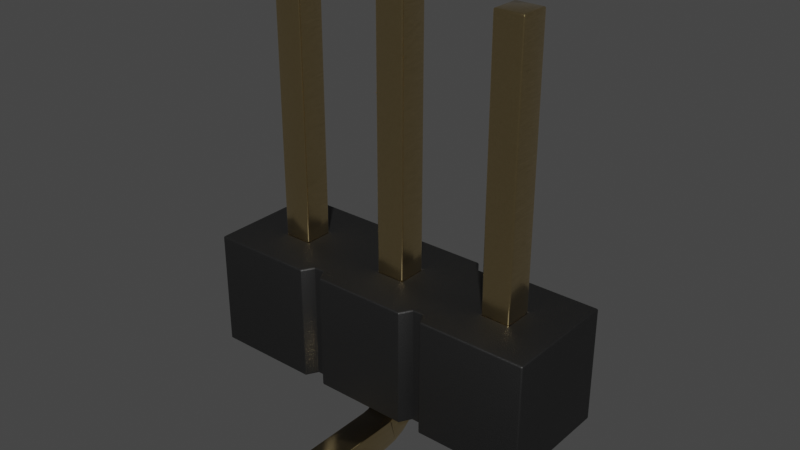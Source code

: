 # Source: PinHeader_1x3_P2.54mm_SMD.blend  (saved by Blender 4.1.23; exported with 4.5.12 LTS)
import bpy
from mathutils import Matrix  # noqa: F401  (used for matrix-valued properties, if any)

bpy.ops.wm.read_factory_settings(use_empty=True)
scene = bpy.context.scene
scene.name = 'Scene'

# ---- collections
col_collection = bpy.data.collections.new('Collection'); scene.collection.children.link(col_collection)

# ---- materials (node trees are filled in below, after node groups)
mat_metal_goldpins_1 = bpy.data.materials.new('metal_goldpins_1')
mat_metal_goldpins_1.alpha_threshold = 0.0
mat_metal_goldpins_1.use_transparent_shadow = False
mat_metal_goldpins_1.preview_render_type = 'CUBE'
mat_metal_goldpins_1.diffuse_color = (0.5, 0.4018, 0.08046, 1.0)
mat_metal_goldpins_1.specular_color = (0.01, 0.05, 0.01)
mat_metal_goldpins_1.roughness = 0.5
mat_plastic_matte_black = bpy.data.materials.new('plastic_matte_black')
mat_plastic_matte_black.use_transparent_shadow = False
mat_plastic_matte_black.preview_render_type = 'CUBE'

# ---- node groups
ng_auto_smooth = bpy.data.node_groups.new('Auto Smooth', 'GeometryNodeTree')
_s = ng_auto_smooth.interface.new_socket(name='Geometry', in_out='OUTPUT', socket_type='NodeSocketGeometry')
_s = ng_auto_smooth.interface.new_socket(name='Geometry', in_out='INPUT', socket_type='NodeSocketGeometry')
_s = ng_auto_smooth.interface.new_socket(name='Angle', in_out='INPUT', socket_type='NodeSocketFloat')
_s.subtype = 'ANGLE'
_s.min_value = 0.0
_s.max_value = 3.142
ng_auto_smooth.is_modifier = True
_N = ng_auto_smooth.nodes; _L = ng_auto_smooth.links
n0 = _N.new('NodeGroupOutput'); n0.name = 'Group Output'; n0.location = (480, -100)
n1 = _N.new('NodeGroupInput'); n1.name = 'Group Input'; n1.location = (-420, -300)
n2 = _N.new('NodeGroupInput'); n2.name = 'Group Input.001'; n2.location = (-60, -100)
n3 = _N.new('GeometryNodeSetShadeSmooth'); n3.name = 'Set Shade Smooth'; n3.location = (120, -100)
n3.domain = 'EDGE'
n4 = _N.new('GeometryNodeSetShadeSmooth'); n4.name = 'Set Shade Smooth.001'; n4.location = (300, -100)
n5 = _N.new('GeometryNodeInputMeshEdgeAngle'); n5.name = 'Edge Angle'; n5.location = (-420, -220)
n6 = _N.new('GeometryNodeInputEdgeSmooth'); n6.name = 'Is Edge Smooth'; n6.location = (-60, -160)
n7 = _N.new('GeometryNodeInputShadeSmooth'); n7.name = 'Is Face Smooth'; n7.location = (-240, -340)
n8 = _N.new('FunctionNodeBooleanMath'); n8.name = 'Boolean Math'; n8.location = (-60, -220)
n9 = _N.new('FunctionNodeCompare'); n9.name = 'Compare'; n9.location = (-240, -180)
n9.operation = 'LESS_EQUAL'
_L.new(n5.outputs[0], n9.inputs[0])
_L.new(n4.outputs[0], n0.inputs[0])
_L.new(n1.outputs[1], n9.inputs[1])
_L.new(n9.outputs[0], n8.inputs[0])
_L.new(n7.outputs[0], n8.inputs[1])
_L.new(n2.outputs[0], n3.inputs[0])
_L.new(n6.outputs[0], n3.inputs[1])
_L.new(n3.outputs[0], n4.inputs[0])
_L.new(n8.outputs[0], n3.inputs[2])
n0.is_active_output = True

# ---- material node trees
mat_metal_goldpins_1.use_nodes = True; mat_metal_goldpins_1.node_tree.nodes.clear()
_N = mat_metal_goldpins_1.node_tree.nodes; _L = mat_metal_goldpins_1.node_tree.links
n0 = _N.new('ShaderNodeOutputMaterial'); n0.name = 'Material Output'; n0.location = (398, 300)
n1 = _N.new('ShaderNodeBsdfPrincipled'); n1.name = 'Principled BSDF'; n1.location = (108, 300)
n1.distribution = 'GGX'
n1.subsurface_method = 'BURLEY'
n1.inputs[1].default_value = 1.0
n1.inputs[2].default_value = 0.1841
n1.inputs[3].default_value = 1.45
n1.inputs[8].default_value = 1.0
n1.inputs[10].default_value = 0.02727
n1.inputs[13].default_value = 0.475
n1.inputs[20].default_value = 0.2891
n1.inputs[24].default_value = 0.03545
n1.inputs[27].default_value = (0.0, 0.0, 0.0, 1.0)
n1.inputs[28].default_value = 1.0
n2 = _N.new('ShaderNodeMapping'); n2.name = 'Mapping'; n2.location = (-783, 233)
n2.vector_type = 'VECTOR'
n2.inputs[3].default_value = (29.8, 40.0, 1.0)
n3 = _N.new('ShaderNodeTexCoord'); n3.name = 'Texture Coordinate'; n3.location = (-1071, 295)
n4 = _N.new('ShaderNodeTexNoise'); n4.name = 'Noise Texture'; n4.location = (-553, 188)
n4.inputs[3].default_value = 13.2
n4.inputs[4].default_value = 0.8833
n4.inputs[8].default_value = 4.0
n5 = _N.new('ShaderNodeValToRGB'); n5.name = 'ColorRamp'; n5.location = (-286, 264)
while len(n5.color_ramp.elements) > 1: n5.color_ramp.elements.remove(n5.color_ramp.elements[-1])
n5.color_ramp.elements[0].position = 0.3295; n5.color_ramp.elements[0].color = (0.9756, 0.7616, 0.4151, 1.0)
_e = n5.color_ramp.elements.new(0.8); _e.color = (0.2997, 0.2211, 0.05513, 1.0)
n6 = _N.new('ShaderNodeMix'); n6.name = 'Mix'; n6.location = (-62, 180)
n6.data_type = 'RGBA'
n6.inputs[0].default_value = 0.02727
n6.inputs[7].default_value = (0.5518, 0.2626, 0.03915, 1.0)
_L.new(n1.outputs[0], n0.inputs[0])
_L.new(n2.outputs[0], n4.inputs[0])
_L.new(n3.outputs[0], n2.inputs[0])
_L.new(n4.outputs[0], n5.inputs[0])
_L.new(n5.outputs[0], n6.inputs[6])
_L.new(n6.outputs[2], n1.inputs[0])
n0.is_active_output = True
mat_plastic_matte_black.use_nodes = True; mat_plastic_matte_black.node_tree.nodes.clear()
_N = mat_plastic_matte_black.node_tree.nodes; _L = mat_plastic_matte_black.node_tree.links
n0 = _N.new('ShaderNodeOutputMaterial'); n0.name = 'Material Output'; n0.location = (463, 300)
n1 = _N.new('ShaderNodeBsdfPrincipled'); n1.name = 'Principled BSDF'; n1.location = (173, 300)
n1.distribution = 'GGX'
n1.subsurface_method = 'BURLEY'
n1.inputs[1].default_value = 0.06818
n1.inputs[2].default_value = 0.5182
n1.inputs[3].default_value = 1.45
n1.inputs[13].default_value = 0.6432
n1.inputs[20].default_value = 0.1027
n1.inputs[27].default_value = (0.0, 0.0, 0.0, 1.0)
n1.inputs[28].default_value = 1.0
n2 = _N.new('ShaderNodeTexCoord'); n2.name = 'Texture Coordinate'; n2.location = (-1001, 105)
n3 = _N.new('ShaderNodeBump'); n3.name = 'Bump'; n3.location = (-135, -86)
n3.inputs[0].default_value = 0.1
n3.inputs[1].default_value = 0.4
n3.inputs[2].default_value = 1.0
n4 = _N.new('ShaderNodeMapping'); n4.name = 'Mapping'; n4.location = (-755, 143)
n4.inputs[3].default_value = (2.0, 2.0, 2.0)
n5 = _N.new('ShaderNodeValToRGB'); n5.name = 'ColorRamp'; n5.location = (-147, 213)
while len(n5.color_ramp.elements) > 1: n5.color_ramp.elements.remove(n5.color_ramp.elements[-1])
n5.color_ramp.elements[0].position = 0.0; n5.color_ramp.elements[0].color = (0.005014, 0.005014, 0.005014, 1.0)
_e = n5.color_ramp.elements.new(0.9955); _e.color = (0.01269, 0.01269, 0.01269, 1.0)
n6 = _N.new('ShaderNodeTexNoise'); n6.name = 'Noise Texture'; n6.location = (-455, 203)
n6.inputs[2].default_value = 200.0
n6.inputs[3].default_value = 5.6
n6.inputs[4].default_value = 0.5208
_L.new(n1.outputs[0], n0.inputs[0])
_L.new(n6.outputs[0], n5.inputs[0])
_L.new(n5.outputs[0], n1.inputs[0])
_L.new(n2.outputs[2], n4.inputs[0])
_L.new(n4.outputs[0], n6.inputs[0])
_L.new(n6.outputs[0], n3.inputs[3])
_L.new(n3.outputs[0], n1.inputs[5])
n0.is_active_output = True

# ---- world
world_world = bpy.data.worlds.new('World'); scene.world = world_world
world_world.use_nodes = True; world_world.node_tree.nodes.clear()
_N = world_world.node_tree.nodes; _L = world_world.node_tree.links
n0 = _N.new('ShaderNodeOutputWorld'); n0.name = 'World Output'; n0.location = (300, 300)
n1 = _N.new('ShaderNodeBackground'); n1.name = 'Background'; n1.location = (10, 300)
n1.inputs[0].default_value = (0.05088, 0.05088, 0.05088, 1.0)
_L.new(n1.outputs[0], n0.inputs[0])
n0.is_active_output = True
world_world.color = (0.05088, 0.05088, 0.05088)
world_world.use_sun_shadow = False
world_world.sun_shadow_jitter_overblur = 0.0

# ---- meshes
me_shape_9_indexedfaceset = bpy.data.meshes.new('SHAPE_9_IndexedFaceSet')
me_shape_9_indexedfaceset.from_pydata([(1.125, 3.806, -0.125), (1.125, 3.806, 0.125), (-1.125, 3.806, -0.125), (0.125, 1.056, -0.125), (-1.125, 1.056, 0.125), (-1.125, 3.806, 0.125), (-0.875, 3.806, 0.125), (0.125, 3.806, 0.125), (-0.125, 3.806, 0.125), (0.125, 1.056, 0.125), (-0.125, 1.056, 0.125), (-0.875, 3.806, -0.125), (0.125, 3.806, -0.125), (-0.125, 3.806, -0.125), (1.125, 1.056, -0.125), (0.875, 3.806, -0.125), (0.875, 3.806, 0.125), (0.875, 1.056, 0.125), (-0.875, 1.006, 0.125), (1.125, 1.006, 0.125), (0.875, 1.006, 0.125), (0.875, 0.4559, 0.125), (-0.125, 1.006, 0.125), (-0.875, 0.4559, -0.125), (0.875, 1.006, -0.125), (0.125, 0.4559, -0.125), (0.125, 0.4559, 0.125), (-0.125, 0.4559, 0.125), (-0.125, 0.3394, 0.1097), (-0.125, 0.005874, -0.325), (0.875, 0.1377, 0.006802), (0.875, 0.3394, -0.1097), (1.125, 0.06616, 0.1), (1.125, 0.1377, 0.006802), (1.125, 0.2309, -0.06471), (1.125, 0.3394, -0.1097), (-1.125, 0.4559, -0.125), (-0.875, 0.3394, -0.1097), (-0.875, 0.2309, -0.06471), (-0.875, 0.06616, 0.1), (-0.875, 0.005874, 0.325), (-1.125, 0.005874, 0.325), (-1.125, 0.02121, 0.2085), (-1.125, 0.2309, -0.06471), (-0.875, 0.005874, 1.04), (-0.875, 0.2559, 1.04), (-0.875, 0.2559, 0.325), (-0.875, 0.4559, 0.125), (-0.875, 0.2827, 0.225), (-0.875, 1.006, -0.125), (-0.875, 0.1377, 0.006802), (-0.875, 0.02121, 0.2085), (0.875, 0.005874, 0.325), (0.875, 0.005874, 1.04), (0.875, 0.02121, 0.2085), (0.875, 0.06616, 0.1), (0.875, 0.2309, -0.06471), (0.875, 0.4559, -0.125), (0.875, 0.2827, 0.225), (0.875, 0.3559, 0.1518), (-1.125, 0.2559, 0.325), (-1.125, 0.2627, 0.2732), (-1.125, 0.3559, 0.1518), (-0.875, 0.4041, 0.1318), (-0.875, 0.3559, 0.1518), (-0.875, 0.3145, 0.1836), (-0.875, 0.2627, 0.2732), (-1.125, 0.2559, 1.04), (-1.125, 0.005874, 1.04), (-1.125, 1.056, -0.145), (-1.125, 1.056, -0.125), (1.125, 1.056, 0.125), (1.125, 1.056, 0.145), (-0.875, 1.056, 0.125), (-0.875, 1.056, -0.125), (-0.125, 1.056, -0.125), (-1.125, 1.006, -0.125), (-1.125, 1.006, 0.125), (-1.125, 1.006, 0.145), (-0.125, 1.006, -0.125), (-1.125, 1.056, 0.145), (1.125, 1.006, -0.145), (1.125, 0.005874, 0.325), (1.125, 0.02121, 0.2085), (1.125, 0.4559, -0.125), (1.125, 1.006, -0.125), (1.125, 1.056, -0.145), (1.125, 1.006, 0.145), (1.125, 0.2827, 0.225), (1.125, 0.3145, 0.1836), (1.125, 0.3559, 0.1518), (1.125, 0.2559, 1.04), (-1.125, 1.006, -0.145), (-1.125, 0.4559, 0.125), (-1.125, 0.2827, 0.225), (-1.125, 0.3145, 0.1836), (-1.125, 0.4041, 0.1318), (-1.125, 0.06616, 0.1), (-1.125, 0.1377, 0.006802), (-1.125, 0.3394, -0.1097), (1.125, 0.4559, 0.125), (1.125, 0.2559, 0.325), (1.125, 0.2627, 0.2732), (1.125, 0.4041, 0.1318), (0.875, 0.2559, 0.325), (0.875, 0.2627, 0.2732), (0.875, 0.3145, 0.1836), (0.875, 0.4041, 0.1318), (0.875, 0.2559, 1.04), (1.125, 0.005874, 1.04), (0.125, 0.005874, -1.04), (0.125, 0.2559, -1.04), (-0.125, 0.2559, -1.04), (-0.125, 0.2559, -0.325), (0.125, 0.2827, -0.225), (-0.125, 0.3559, -0.1518), (-0.125, 0.2827, -0.225), (0.125, 0.2559, -0.325), (0.125, 0.005874, -0.325), (0.125, 0.02121, -0.2085), (0.125, 0.06616, -0.1), (0.125, 0.1377, -0.006802), (0.125, 0.2309, 0.06471), (0.125, 0.3394, 0.1097), (0.125, 1.006, 0.125), (0.125, 1.006, -0.125), (0.125, 0.2627, -0.2732), (0.125, 0.3145, -0.1836), (0.125, 0.3559, -0.1518), (0.125, 0.4041, -0.1318), (-0.125, 0.4559, -0.125), (-0.125, 0.2309, 0.06471), (-0.125, 0.1377, -0.006802), (-0.125, 0.06616, -0.1), (-0.125, 0.02121, -0.2085), (-0.125, 0.005874, -1.04), (-0.125, 0.4041, -0.1318), (-0.125, 0.3145, -0.1836), (-0.125, 0.2627, -0.2732), (0.875, 1.056, -0.125), (-0.5423, 1.506, -0.4), (-1.5, 1.506, -0.5), (-0.6, 1.506, 0.5), (0.5423, 1.506, 0.4), (0.6, 1.506, 0.5), (0.4577, 1.506, -0.4), (-0.4, 1.506, -0.5), (-1.125, 1.506, -0.125), (-1.125, 1.506, 0.125), (-0.875, 1.506, -0.125), (0.875, 1.506, 0.125), (1.125, 1.506, 0.125), (0.4, 0.5059, 0.5), (0.5423, 0.5059, 0.4), (0.6, 0.5059, -0.5), (-0.125, 0.5059, -0.125), (0.125, 0.5059, 0.125), (0.875, 0.5059, -0.125), (0.875, 0.5059, 0.125), (-1.5, 0.5059, -0.5), (-0.6, 0.5059, -0.5), (0.4, 0.5059, -0.5), (0.4, 1.506, -0.5), (1.5, 1.506, -0.5), (0.6, 1.506, -0.5), (1.5, 1.506, 0.5), (-0.4, 1.506, 0.5), (-1.5, 1.506, 0.5), (-1.5, 0.5059, 0.5), (0.875, 1.506, -0.125), (1.125, 0.5059, -0.125), (1.125, 1.506, -0.125), (-0.125, 0.5059, 0.125), (-0.125, 1.506, 0.125), (0.125, 1.506, -0.125), (-0.125, 1.506, -0.125), (0.125, 0.5059, -0.125), (0.125, 1.506, 0.125), (-1.125, 0.5059, -0.125), (-1.125, 0.5059, 0.125), (-0.875, 0.5059, -0.125), (-0.875, 1.506, 0.125), (1.125, 0.5059, 0.125), (-0.875, 0.5059, 0.125), (1.5, 0.5059, 0.5), (1.5, 0.5059, -0.5), (-0.5423, 0.5059, 0.4), (-0.6, 0.5059, 0.5), (-0.5423, 1.506, 0.4), (-0.4577, 1.506, 0.4), (-0.4, 0.5059, 0.5), (-0.4577, 0.5059, 0.4), (0.6, 0.5059, 0.5), (0.4577, 0.5059, 0.4), (0.4577, 1.506, 0.4), (0.4, 1.506, 0.5), (0.5423, 0.5059, -0.4), (0.4577, 0.5059, -0.4), (0.5423, 1.506, -0.4), (-0.6, 1.506, -0.5), (-0.5423, 0.5059, -0.4), (-0.4577, 0.5059, -0.4), (-0.4, 0.5059, -0.5), (-0.4577, 1.506, -0.4)], [], [(0, 16, 1), (0, 15, 16), (74, 2, 11), (74, 70, 2), (3, 13, 12), (3, 75, 13), (5, 4, 73), (5, 73, 6), (8, 9, 7), (8, 10, 9), (11, 5, 6), (11, 2, 5), (12, 8, 7), (12, 13, 8), (14, 15, 0), (14, 139, 15), (16, 71, 1), (16, 17, 71), (77, 93, 47), (77, 47, 18), (20, 100, 19), (20, 21, 100), (22, 27, 26), (22, 26, 124), (23, 76, 49), (23, 36, 76), (84, 24, 85), (84, 57, 24), (25, 79, 125), (25, 130, 79), (134, 118, 119), (134, 29, 118), (133, 119, 120), (133, 134, 119), (132, 120, 121), (132, 133, 120), (131, 121, 122), (131, 122, 123), (131, 132, 121), (28, 131, 123), (27, 123, 26), (27, 28, 123), (83, 52, 54), (83, 82, 52), (32, 54, 55), (32, 83, 54), (33, 55, 30), (33, 32, 55), (34, 30, 56), (34, 33, 30), (35, 56, 31), (35, 34, 56), (84, 31, 57), (84, 35, 31), (51, 40, 41), (51, 41, 42), (39, 42, 97), (39, 51, 42), (50, 97, 98), (50, 39, 97), (38, 98, 43), (38, 43, 99), (38, 50, 98), (37, 99, 36), (37, 38, 99), (23, 37, 36), (44, 68, 41), (44, 41, 40), (64, 50, 38), (64, 65, 50), (48, 39, 50), (48, 50, 65), (63, 38, 37), (63, 64, 38), (66, 51, 39), (66, 39, 48), (47, 37, 23), (47, 63, 37), (46, 40, 51), (46, 51, 66), (44, 40, 46), (18, 23, 49), (18, 47, 23), (45, 44, 46), (109, 53, 52), (109, 52, 82), (104, 53, 108), (104, 52, 53), (105, 54, 52), (105, 52, 104), (58, 55, 54), (58, 54, 105), (106, 55, 58), (30, 55, 106), (56, 106, 59), (56, 30, 106), (31, 59, 107), (31, 56, 59), (57, 107, 21), (57, 31, 107), (24, 21, 20), (24, 57, 21), (93, 63, 47), (96, 64, 63), (96, 63, 93), (62, 65, 64), (62, 64, 96), (95, 65, 62), (94, 48, 65), (94, 65, 95), (61, 66, 48), (61, 48, 94), (60, 46, 66), (60, 66, 61), (46, 60, 67), (46, 67, 45), (67, 44, 45), (67, 68, 44), (73, 4, 80), (74, 69, 70), (75, 74, 73), (75, 73, 10), (71, 17, 72), (139, 3, 9), (139, 9, 17), (86, 139, 14), (69, 139, 86), (69, 3, 139), (69, 75, 3), (69, 74, 75), (72, 73, 80), (72, 10, 73), (72, 9, 10), (72, 17, 9), (49, 76, 92), (18, 78, 77), (22, 18, 49), (22, 49, 79), (20, 124, 125), (20, 125, 24), (85, 24, 81), (87, 20, 19), (78, 18, 87), (18, 22, 87), (22, 124, 87), (124, 20, 87), (81, 49, 92), (81, 79, 49), (81, 125, 79), (81, 24, 125), (80, 87, 72), (80, 78, 87), (86, 81, 92), (86, 92, 69), (101, 91, 109), (101, 109, 82), (102, 82, 83), (102, 101, 82), (88, 83, 32), (88, 102, 83), (89, 32, 33), (89, 88, 32), (90, 89, 33), (34, 103, 90), (34, 90, 33), (35, 100, 103), (35, 103, 34), (84, 100, 35), (71, 72, 87), (71, 87, 19), (85, 19, 100), (85, 100, 84), (14, 85, 81), (14, 19, 85), (14, 71, 19), (86, 14, 81), (0, 1, 71), (0, 71, 14), (60, 68, 67), (60, 41, 68), (61, 42, 41), (61, 41, 60), (94, 97, 42), (94, 42, 61), (95, 98, 97), (95, 97, 94), (62, 98, 95), (43, 62, 96), (43, 98, 62), (99, 96, 93), (99, 43, 96), (36, 99, 93), (4, 78, 80), (4, 77, 78), (76, 93, 77), (76, 36, 93), (70, 92, 76), (70, 76, 77), (70, 77, 4), (69, 92, 70), (2, 4, 5), (2, 70, 4), (107, 100, 21), (107, 103, 100), (59, 90, 103), (59, 103, 107), (106, 89, 90), (106, 90, 59), (58, 88, 89), (58, 89, 106), (105, 102, 88), (105, 88, 58), (104, 101, 102), (104, 102, 105), (101, 108, 91), (101, 104, 108), (108, 109, 91), (108, 53, 109), (118, 135, 110), (118, 29, 135), (111, 135, 112), (111, 110, 135), (111, 113, 117), (111, 112, 113), (138, 117, 113), (138, 126, 117), (116, 114, 126), (116, 126, 138), (137, 127, 114), (137, 114, 116), (115, 128, 127), (115, 129, 128), (115, 127, 137), (136, 129, 115), (130, 25, 129), (130, 129, 136), (117, 110, 111), (117, 118, 110), (126, 119, 118), (126, 120, 119), (126, 118, 117), (114, 120, 126), (127, 121, 120), (127, 120, 114), (122, 127, 128), (122, 128, 129), (122, 121, 127), (123, 122, 129), (26, 129, 25), (26, 123, 129), (124, 25, 125), (124, 26, 25), (115, 132, 131), (115, 137, 132), (116, 133, 132), (116, 132, 137), (136, 131, 28), (136, 115, 131), (138, 134, 133), (138, 133, 116), (130, 28, 27), (130, 136, 28), (113, 29, 134), (113, 134, 138), (79, 27, 22), (79, 130, 27), (112, 135, 29), (112, 29, 113), (12, 7, 9), (12, 9, 3), (16, 15, 139), (16, 139, 17), (11, 6, 73), (11, 73, 74), (13, 75, 10), (8, 13, 10), (199, 141, 147), (167, 148, 147), (167, 147, 141), (149, 199, 147), (140, 199, 149), (203, 140, 149), (175, 146, 203), (175, 203, 149), (142, 181, 148), (142, 148, 167), (142, 188, 181), (173, 188, 189), (173, 149, 181), (173, 175, 149), (173, 181, 188), (174, 162, 146), (174, 146, 175), (145, 162, 174), (166, 173, 189), (198, 145, 174), (169, 164, 198), (169, 198, 174), (195, 177, 173), (195, 173, 166), (195, 194, 177), (143, 177, 194), (150, 174, 177), (150, 169, 174), (150, 177, 143), (171, 164, 169), (163, 164, 171), (144, 150, 143), (151, 163, 171), (151, 150, 144), (165, 163, 151), (165, 151, 144), (160, 178, 159), (168, 178, 179), (168, 159, 178), (180, 178, 160), (200, 180, 160), (201, 180, 200), (155, 201, 202), (155, 180, 201), (187, 179, 183), (187, 168, 179), (187, 183, 186), (172, 191, 186), (172, 183, 180), (172, 180, 155), (172, 186, 183), (176, 202, 161), (176, 155, 202), (197, 176, 161), (190, 191, 172), (196, 176, 197), (157, 196, 154), (157, 176, 196), (152, 172, 156), (152, 190, 172), (152, 156, 193), (158, 153, 193), (158, 156, 176), (158, 176, 157), (158, 193, 156), (170, 154, 185), (170, 157, 154), (192, 153, 158), (182, 170, 185), (182, 192, 158), (184, 192, 182), (184, 182, 185), (199, 159, 141), (199, 160, 159), (162, 161, 202), (162, 202, 146), (163, 185, 154), (163, 154, 164), (144, 184, 165), (144, 192, 184), (166, 190, 152), (166, 152, 195), (167, 168, 187), (167, 187, 142), (141, 168, 167), (141, 159, 168), (169, 158, 157), (169, 150, 158), (171, 157, 170), (171, 169, 157), (151, 170, 182), (151, 171, 170), (175, 172, 155), (175, 173, 172), (174, 155, 176), (174, 175, 155), (177, 176, 156), (177, 174, 176), (147, 179, 178), (147, 148, 179), (149, 178, 180), (149, 147, 178), (181, 180, 183), (181, 149, 180), (150, 182, 158), (150, 151, 182), (173, 156, 172), (173, 177, 156), (148, 183, 179), (148, 181, 183), (165, 185, 163), (165, 184, 185), (188, 187, 186), (188, 142, 187), (189, 186, 191), (189, 188, 186), (166, 191, 190), (166, 189, 191), (144, 153, 192), (144, 143, 153), (143, 193, 153), (143, 194, 193), (194, 152, 193), (194, 195, 152), (162, 197, 161), (162, 145, 197), (198, 154, 196), (198, 164, 154), (145, 196, 197), (145, 198, 196), (199, 200, 160), (199, 140, 200), (140, 201, 200), (140, 203, 201), (203, 202, 201), (203, 146, 202)])
me_shape_9_indexedfaceset.polygons.foreach_set('use_smooth', [True] * 412)
me_shape_9_indexedfaceset.polygons.foreach_set('material_index', [0, 0, 0, 0, 0, 0, 0, 0, 0, 0, 0, 0, 0, 0, 0, 0, 0, 0, 0, 0, 0, 0, 0, 0, 0, 0, 0, 0, 0, 0, 0, 0, 0, 0, 0, 0, 0, 0, 0, 0, 0, 0, 0, 0, 0, 0, 0, 0, 0, 0, 0, 0, 0, 0, 0, 0, 0, 0, 0, 0, 0, 0, 0, 0, 0, 0, 0, 0, 0, 0, 0, 0, 0, 0, 0, 0, 0, 0, 0, 0, 0, 0, 0, 0, 0, 0, 0, 0, 0, 0, 0, 0, 0, 0, 0, 0, 0, 0, 0, 0, 0, 0, 0, 0, 0, 0, 0, 0, 0, 0, 0, 0, 0, 0, 0, 0, 0, 0, 0, 0, 0, 0, 0, 0, 0, 0, 0, 0, 0, 0, 0, 0, 0, 0, 0, 0, 0, 0, 0, 0, 0, 0, 0, 0, 0, 0, 0, 0, 0, 0, 0, 0, 0, 0, 0, 0, 0, 0, 0, 0, 0, 0, 0, 0, 0, 0, 0, 0, 0, 0, 0, 0, 0, 0, 0, 0, 0, 0, 0, 0, 0, 0, 0, 0, 0, 0, 0, 0, 0, 0, 0, 0, 0, 0, 0, 0, 0, 0, 0, 0, 0, 0, 0, 0, 0, 0, 0, 0, 0, 0, 0, 0, 0, 0, 0, 0, 0, 0, 0, 0, 0, 0, 0, 0, 0, 0, 0, 0, 0, 0, 0, 0, 0, 0, 0, 0, 0, 0, 0, 0, 0, 0, 0, 0, 0, 0, 0, 0, 0, 0, 0, 0, 0, 0, 0, 0, 0, 0, 0, 0, 0, 0, 0, 0, 0, 0, 0, 0, 0, 0, 0, 0, 0, 0, 0, 0, 1, 1, 1, 1, 1, 1, 1, 1, 1, 1, 1, 1, 1, 1, 1, 1, 1, 1, 1, 1, 1, 1, 1, 1, 1, 1, 1, 1, 1, 1, 1, 1, 1, 1, 1, 1, 1, 1, 1, 1, 1, 1, 1, 1, 1, 1, 1, 1, 1, 1, 1, 1, 1, 1, 1, 1, 1, 1, 1, 1, 1, 1, 1, 1, 1, 1, 1, 1, 1, 1, 1, 1, 1, 1, 1, 1, 1, 1, 1, 1, 1, 1, 1, 1, 1, 1, 1, 1, 1, 1, 1, 1, 1, 1, 1, 1, 1, 1, 1, 1, 1, 1, 1, 1, 1, 1, 1, 1, 1, 1, 1, 1, 1, 1, 1, 1, 1, 1, 1, 1, 1, 1, 1, 1, 1, 1, 1, 1, 1, 1, 1, 1, 1, 1, 1, 1])
_uv = me_shape_9_indexedfaceset.uv_layers.new(name='UVMap')
_uv.uv.foreach_set('vector', [0.7951, 0.4586, 0.7293, 0.5244, 0.7951, 0.5244, 0.7951, 0.4586, 0.7293, 0.4586, 0.7293, 0.5244, 0.2688, 0.5704, 0.203, 1.294, 0.2688, 1.294, 0.2688, 0.5704, 0.203, 0.5704, 0.203, 1.294, 0.532, 0.5704, 0.4662, 1.294, 0.532, 1.294, 0.532, 0.5704, 0.4662, 0.5704, 0.4662, 1.294, 0.203, 1.294, 0.203, 0.5704, 0.2688, 0.5704, 0.203, 1.294, 0.2688, 0.5704, 0.2688, 1.294, 0.4662, 1.294, 0.532, 0.5704, 0.532, 1.294, 0.4662, 1.294, 0.4662, 0.5704, 0.532, 0.5704, 0.2688, 0.4586, 0.203, 0.5244, 0.2688, 0.5244, 0.2688, 0.4586, 0.203, 0.4586, 0.203, 0.5244, 0.532, 0.4586, 0.4662, 0.5244, 0.532, 0.5244, 0.532, 0.4586, 0.4662, 0.4586, 0.4662, 0.5244, 0.7951, 0.5704, 0.7293, 1.294, 0.7951, 1.294, 0.7951, 0.5704, 0.7293, 0.5704, 0.7293, 1.294, 0.7293, 1.294, 0.7951, 0.5704, 0.7951, 1.294, 0.7293, 1.294, 0.7293, 0.5704, 0.7951, 0.5704, 0.203, 0.5572, 0.203, 0.4125, 0.2688, 0.4125, 0.203, 0.5572, 0.2688, 0.4125, 0.2688, 0.5572, 0.7293, 0.5572, 0.7951, 0.4125, 0.7951, 0.5572, 0.7293, 0.5572, 0.7293, 0.4125, 0.7951, 0.4125, 0.4662, 0.5572, 0.4662, 0.4125, 0.532, 0.4125, 0.4662, 0.5572, 0.532, 0.4125, 0.532, 0.5572, 0.2688, 0.4125, 0.203, 0.5572, 0.2688, 0.5572, 0.2688, 0.4125, 0.203, 0.4125, 0.203, 0.5572, 0.7951, 0.4125, 0.7293, 0.5572, 0.7951, 0.5572, 0.7951, 0.4125, 0.7293, 0.4125, 0.7293, 0.5572, 0.532, 0.4125, 0.4662, 0.5572, 0.532, 0.5572, 0.532, 0.4125, 0.4662, 0.4125, 0.4662, 0.5572, 0.4662, 0.4366, 0.532, 0.4059, 0.532, 0.4366, 0.4662, 0.4366, 0.4662, 0.4059, 0.532, 0.4059, 0.4662, 0.4652, 0.532, 0.4366, 0.532, 0.4652, 0.4662, 0.4652, 0.4662, 0.4366, 0.532, 0.4366, 0.4662, 0.4897, 0.532, 0.4652, 0.532, 0.4897, 0.4662, 0.4897, 0.4662, 0.4652, 0.532, 0.4652, 0.4662, 0.3533, 0.532, 0.3287, 0.532, 0.3533, 0.4662, 0.3533, 0.532, 0.3533, 0.532, 0.3818, 0.4662, 0.3533, 0.4662, 0.3287, 0.532, 0.3287, 0.4662, 0.3818, 0.4662, 0.3533, 0.532, 0.3818, 0.4662, 0.4125, 0.532, 0.3818, 0.532, 0.4125, 0.4662, 0.4125, 0.4662, 0.3818, 0.532, 0.3818, 0.7951, 0.5463, 0.7293, 0.577, 0.7293, 0.5463, 0.7951, 0.5463, 0.7951, 0.577, 0.7293, 0.577, 0.7951, 0.5178, 0.7293, 0.5463, 0.7293, 0.5178, 0.7951, 0.5178, 0.7951, 0.5463, 0.7293, 0.5463, 0.7951, 0.4933, 0.7293, 0.5178, 0.7293, 0.4933, 0.7951, 0.4933, 0.7951, 0.5178, 0.7293, 0.5178, 0.7951, 0.3533, 0.7293, 0.3287, 0.7293, 0.3533, 0.7951, 0.3533, 0.7951, 0.3287, 0.7293, 0.3287, 0.7951, 0.3818, 0.7293, 0.3533, 0.7293, 0.3818, 0.7951, 0.3818, 0.7951, 0.3533, 0.7293, 0.3533, 0.7951, 0.4125, 0.7293, 0.3818, 0.7293, 0.4125, 0.7951, 0.4125, 0.7951, 0.3818, 0.7293, 0.3818, 0.2688, 0.5463, 0.2688, 0.577, 0.203, 0.577, 0.2688, 0.5463, 0.203, 0.577, 0.203, 0.5463, 0.2688, 0.5178, 0.203, 0.5463, 0.203, 0.5178, 0.2688, 0.5178, 0.2688, 0.5463, 0.203, 0.5463, 0.2688, 0.4933, 0.203, 0.5178, 0.203, 0.4933, 0.2688, 0.4933, 0.2688, 0.5178, 0.203, 0.5178, 0.2688, 0.3533, 0.203, 0.3287, 0.203, 0.3533, 0.2688, 0.3533, 0.203, 0.3533, 0.203, 0.3818, 0.2688, 0.3533, 0.2688, 0.3287, 0.203, 0.3287, 0.2688, 0.3818, 0.203, 0.3818, 0.203, 0.4125, 0.2688, 0.3818, 0.2688, 0.3533, 0.203, 0.3818, 0.2688, 0.4125, 0.2688, 0.3818, 0.203, 0.4125, 0.2688, 0.7652, 0.203, 0.7652, 0.203, 0.577, 0.2688, 0.7652, 0.203, 0.577, 0.2688, 0.577, 0.3862, 0.5314, 0.3287, 0.4933, 0.3533, 0.4744, 0.3862, 0.5314, 0.3753, 0.5398, 0.3287, 0.4933, 0.3669, 0.5507, 0.3099, 0.5178, 0.3287, 0.4933, 0.3669, 0.5507, 0.3287, 0.4933, 0.3753, 0.5398, 0.3989, 0.5262, 0.3533, 0.4744, 0.3818, 0.4626, 0.3989, 0.5262, 0.3862, 0.5314, 0.3533, 0.4744, 0.3616, 0.5634, 0.2981, 0.5463, 0.3099, 0.5178, 0.3616, 0.5634, 0.3099, 0.5178, 0.3669, 0.5507, 0.4125, 0.5244, 0.3818, 0.4626, 0.4125, 0.4586, 0.4125, 0.5244, 0.3989, 0.5262, 0.3818, 0.4626, 0.3598, 0.577, 0.2941, 0.577, 0.2981, 0.5463, 0.3598, 0.577, 0.2981, 0.5463, 0.3616, 0.5634, 0.2941, 0.7652, 0.2941, 0.577, 0.3598, 0.577, 0.5572, 0.5244, 0.4125, 0.4586, 0.5572, 0.4586, 0.5572, 0.5244, 0.4125, 0.5244, 0.4125, 0.4586, 0.3598, 0.7652, 0.2941, 0.7652, 0.3598, 0.577, 0.7951, 0.7652, 0.7293, 0.7652, 0.7293, 0.577, 0.7951, 0.7652, 0.7293, 0.577, 0.7951, 0.577, 0.3598, 0.577, 0.2941, 0.7652, 0.3598, 0.7652, 0.3598, 0.577, 0.2941, 0.577, 0.2941, 0.7652, 0.3616, 0.5634, 0.2981, 0.5463, 0.2941, 0.577, 0.3616, 0.5634, 0.2941, 0.577, 0.3598, 0.577, 0.3669, 0.5507, 0.3099, 0.5178, 0.2981, 0.5463, 0.3669, 0.5507, 0.2981, 0.5463, 0.3616, 0.5634, 0.3753, 0.5398, 0.3099, 0.5178, 0.3669, 0.5507, 0.3287, 0.4933, 0.3099, 0.5178, 0.3753, 0.5398, 0.3533, 0.4744, 0.3753, 0.5398, 0.3862, 0.5314, 0.3533, 0.4744, 0.3287, 0.4933, 0.3753, 0.5398, 0.3818, 0.4626, 0.3862, 0.5314, 0.3989, 0.5262, 0.3818, 0.4626, 0.3533, 0.4744, 0.3862, 0.5314, 0.4125, 0.4586, 0.3989, 0.5262, 0.4125, 0.5244, 0.4125, 0.4586, 0.3818, 0.4626, 0.3989, 0.5262, 0.5572, 0.4586, 0.4125, 0.5244, 0.5572, 0.5244, 0.5572, 0.4586, 0.4125, 0.4586, 0.4125, 0.5244, 0.203, 0.4125, 0.2688, 0.3989, 0.2688, 0.4125, 0.203, 0.3989, 0.2688, 0.3862, 0.2688, 0.3989, 0.203, 0.3989, 0.2688, 0.3989, 0.203, 0.4125, 0.203, 0.3862, 0.2688, 0.3753, 0.2688, 0.3862, 0.203, 0.3862, 0.2688, 0.3862, 0.203, 0.3989, 0.203, 0.3753, 0.2688, 0.3753, 0.203, 0.3862, 0.203, 0.5507, 0.2688, 0.5507, 0.2688, 0.5398, 0.203, 0.5507, 0.2688, 0.5398, 0.203, 0.5398, 0.203, 0.5634, 0.2688, 0.5634, 0.2688, 0.5507, 0.203, 0.5634, 0.2688, 0.5507, 0.203, 0.5507, 0.203, 0.577, 0.2688, 0.577, 0.2688, 0.5634, 0.203, 0.577, 0.2688, 0.5634, 0.203, 0.5634, 0.2688, 0.577, 0.203, 0.577, 0.203, 0.7652, 0.2688, 0.577, 0.203, 0.7652, 0.2688, 0.7652, 0.203, 0.3598, 0.2688, 0.2941, 0.2688, 0.3598, 0.203, 0.3598, 0.203, 0.2941, 0.2688, 0.2941, 0.2688, 0.5244, 0.203, 0.5244, 0.203, 0.5296, 0.2688, 0.4586, 0.203, 0.4533, 0.203, 0.4586, 0.4662, 0.4586, 0.2688, 0.4586, 0.2688, 0.5244, 0.4662, 0.4586, 0.2688, 0.5244, 0.4662, 0.5244, 0.7951, 0.5244, 0.7293, 0.5244, 0.7951, 0.5296, 0.7293, 0.4586, 0.532, 0.4586, 0.532, 0.5244, 0.7293, 0.4586, 0.532, 0.5244, 0.7293, 0.5244, 0.7951, 0.4533, 0.7293, 0.4586, 0.7951, 0.4586, 0.203, 0.4533, 0.7293, 0.4586, 0.7951, 0.4533, 0.203, 0.4533, 0.532, 0.4586, 0.7293, 0.4586, 0.203, 0.4533, 0.4662, 0.4586, 0.532, 0.4586, 0.203, 0.4533, 0.2688, 0.4586, 0.4662, 0.4586, 0.7951, 0.5296, 0.2688, 0.5244, 0.203, 0.5296, 0.7951, 0.5296, 0.4662, 0.5244, 0.2688, 0.5244, 0.7951, 0.5296, 0.532, 0.5244, 0.4662, 0.5244, 0.7951, 0.5296, 0.7293, 0.5244, 0.532, 0.5244, 0.2688, 0.4586, 0.203, 0.4586, 0.203, 0.4533, 0.2688, 0.5244, 0.203, 0.5296, 0.203, 0.5244, 0.4662, 0.5244, 0.2688, 0.5244, 0.2688, 0.4586, 0.4662, 0.5244, 0.2688, 0.4586, 0.4662, 0.4586, 0.7293, 0.5244, 0.532, 0.5244, 0.532, 0.4586, 0.7293, 0.5244, 0.532, 0.4586, 0.7293, 0.4586, 0.7951, 0.4586, 0.7293, 0.4586, 0.7951, 0.4533, 0.7951, 0.5296, 0.7293, 0.5244, 0.7951, 0.5244, 0.203, 0.5296, 0.2688, 0.5244, 0.7951, 0.5296, 0.2688, 0.5244, 0.4662, 0.5244, 0.7951, 0.5296, 0.4662, 0.5244, 0.532, 0.5244, 0.7951, 0.5296, 0.532, 0.5244, 0.7293, 0.5244, 0.7951, 0.5296, 0.7951, 0.4533, 0.2688, 0.4586, 0.203, 0.4533, 0.7951, 0.4533, 0.4662, 0.4586, 0.2688, 0.4586, 0.7951, 0.4533, 0.532, 0.4586, 0.4662, 0.4586, 0.7951, 0.4533, 0.7293, 0.4586, 0.532, 0.4586, 0.203, 0.5704, 0.7951, 0.5572, 0.7951, 0.5704, 0.203, 0.5704, 0.203, 0.5572, 0.7951, 0.5572, 0.7951, 0.5704, 0.7951, 0.5572, 0.203, 0.5572, 0.7951, 0.5704, 0.203, 0.5572, 0.203, 0.5704, 0.3598, 0.577, 0.3598, 0.7652, 0.2941, 0.7652, 0.3598, 0.577, 0.2941, 0.7652, 0.2941, 0.577, 0.3616, 0.5634, 0.2941, 0.577, 0.2981, 0.5463, 0.3616, 0.5634, 0.3598, 0.577, 0.2941, 0.577, 0.3669, 0.5507, 0.2981, 0.5463, 0.3099, 0.5178, 0.3669, 0.5507, 0.3616, 0.5634, 0.2981, 0.5463, 0.3753, 0.5398, 0.3099, 0.5178, 0.3287, 0.4933, 0.3753, 0.5398, 0.3669, 0.5507, 0.3099, 0.5178, 0.3862, 0.5314, 0.3753, 0.5398, 0.3287, 0.4933, 0.3533, 0.4744, 0.3989, 0.5262, 0.3862, 0.5314, 0.3533, 0.4744, 0.3862, 0.5314, 0.3287, 0.4933, 0.3818, 0.4626, 0.4125, 0.5244, 0.3989, 0.5262, 0.3818, 0.4626, 0.3989, 0.5262, 0.3533, 0.4744, 0.4125, 0.4586, 0.4125, 0.5244, 0.3818, 0.4626, 0.5704, 0.5244, 0.5704, 0.5296, 0.5572, 0.5296, 0.5704, 0.5244, 0.5572, 0.5296, 0.5572, 0.5244, 0.5572, 0.4586, 0.5572, 0.5244, 0.4125, 0.5244, 0.5572, 0.4586, 0.4125, 0.5244, 0.4125, 0.4586, 0.5704, 0.4586, 0.5572, 0.4586, 0.5572, 0.4533, 0.5704, 0.4586, 0.5572, 0.5244, 0.5572, 0.4586, 0.5704, 0.4586, 0.5704, 0.5244, 0.5572, 0.5244, 0.5704, 0.4533, 0.5704, 0.4586, 0.5572, 0.4533, 1.294, 0.4586, 1.294, 0.5244, 0.5704, 0.5244, 1.294, 0.4586, 0.5704, 0.5244, 0.5704, 0.4586, 0.3598, 0.577, 0.2941, 0.7652, 0.3598, 0.7652, 0.3598, 0.577, 0.2941, 0.577, 0.2941, 0.7652, 0.3616, 0.5634, 0.2981, 0.5463, 0.2941, 0.577, 0.3616, 0.5634, 0.2941, 0.577, 0.3598, 0.577, 0.3669, 0.5507, 0.3099, 0.5178, 0.2981, 0.5463, 0.3669, 0.5507, 0.2981, 0.5463, 0.3616, 0.5634, 0.3753, 0.5398, 0.3287, 0.4933, 0.3099, 0.5178, 0.3753, 0.5398, 0.3099, 0.5178, 0.3669, 0.5507, 0.3862, 0.5314, 0.3287, 0.4933, 0.3753, 0.5398, 0.3533, 0.4744, 0.3862, 0.5314, 0.3989, 0.5262, 0.3533, 0.4744, 0.3287, 0.4933, 0.3862, 0.5314, 0.3818, 0.4626, 0.3989, 0.5262, 0.4125, 0.5244, 0.3818, 0.4626, 0.3533, 0.4744, 0.3989, 0.5262, 0.4125, 0.4586, 0.3818, 0.4626, 0.4125, 0.5244, 0.5704, 0.5244, 0.5572, 0.5296, 0.5704, 0.5296, 0.5704, 0.5244, 0.5572, 0.5244, 0.5572, 0.5296, 0.5572, 0.4586, 0.4125, 0.5244, 0.5572, 0.5244, 0.5572, 0.4586, 0.4125, 0.4586, 0.4125, 0.5244, 0.5704, 0.4586, 0.5572, 0.4533, 0.5572, 0.4586, 0.5704, 0.4586, 0.5572, 0.4586, 0.5572, 0.5244, 0.5704, 0.4586, 0.5572, 0.5244, 0.5704, 0.5244, 0.5704, 0.4533, 0.5572, 0.4533, 0.5704, 0.4586, 1.294, 0.4586, 0.5704, 0.5244, 1.294, 0.5244, 1.294, 0.4586, 0.5704, 0.4586, 0.5704, 0.5244, 0.7293, 0.3989, 0.7951, 0.4125, 0.7293, 0.4125, 0.7293, 0.3989, 0.7951, 0.3989, 0.7951, 0.4125, 0.7293, 0.3862, 0.7951, 0.3862, 0.7951, 0.3989, 0.7293, 0.3862, 0.7951, 0.3989, 0.7293, 0.3989, 0.7293, 0.3753, 0.7951, 0.3753, 0.7951, 0.3862, 0.7293, 0.3753, 0.7951, 0.3862, 0.7293, 0.3862, 0.7293, 0.5507, 0.7951, 0.5507, 0.7951, 0.5398, 0.7293, 0.5507, 0.7951, 0.5398, 0.7293, 0.5398, 0.7293, 0.5634, 0.7951, 0.5634, 0.7951, 0.5507, 0.7293, 0.5634, 0.7951, 0.5507, 0.7293, 0.5507, 0.7293, 0.577, 0.7951, 0.577, 0.7951, 0.5634, 0.7293, 0.577, 0.7951, 0.5634, 0.7293, 0.5634, 0.7951, 0.577, 0.7293, 0.7652, 0.7951, 0.7652, 0.7951, 0.577, 0.7293, 0.577, 0.7293, 0.7652, 0.7293, 0.3598, 0.7951, 0.2941, 0.7951, 0.3598, 0.7293, 0.3598, 0.7293, 0.2941, 0.7951, 0.2941, 0.532, 0.4059, 0.4662, 0.2178, 0.532, 0.2178, 0.532, 0.4059, 0.4662, 0.4059, 0.4662, 0.2178, 0.532, 0.3598, 0.4662, 0.2941, 0.4662, 0.3598, 0.532, 0.3598, 0.532, 0.2941, 0.4662, 0.2941, 0.532, 0.2178, 0.4662, 0.4059, 0.532, 0.4059, 0.532, 0.2178, 0.4662, 0.2178, 0.4662, 0.4059, 0.4662, 0.4196, 0.532, 0.4059, 0.4662, 0.4059, 0.4662, 0.4196, 0.532, 0.4196, 0.532, 0.4059, 0.4662, 0.4323, 0.532, 0.4323, 0.532, 0.4196, 0.4662, 0.4323, 0.532, 0.4196, 0.4662, 0.4196, 0.4662, 0.4432, 0.532, 0.4432, 0.532, 0.4323, 0.4662, 0.4432, 0.532, 0.4323, 0.4662, 0.4323, 0.4662, 0.3862, 0.532, 0.3862, 0.532, 0.3753, 0.4662, 0.3862, 0.532, 0.3989, 0.532, 0.3862, 0.4662, 0.3862, 0.532, 0.3753, 0.4662, 0.3753, 0.4662, 0.3989, 0.532, 0.3989, 0.4662, 0.3862, 0.4662, 0.4125, 0.532, 0.4125, 0.532, 0.3989, 0.4662, 0.4125, 0.532, 0.3989, 0.4662, 0.3989, 0.3598, 0.4059, 0.2941, 0.2178, 0.3598, 0.2178, 0.3598, 0.4059, 0.2941, 0.4059, 0.2941, 0.2178, 0.3616, 0.4196, 0.2981, 0.4366, 0.2941, 0.4059, 0.3616, 0.4196, 0.3099, 0.4652, 0.2981, 0.4366, 0.3616, 0.4196, 0.2941, 0.4059, 0.3598, 0.4059, 0.3669, 0.4323, 0.3099, 0.4652, 0.3616, 0.4196, 0.3753, 0.4432, 0.3287, 0.4897, 0.3099, 0.4652, 0.3753, 0.4432, 0.3099, 0.4652, 0.3669, 0.4323, 0.3533, 0.5085, 0.3753, 0.4432, 0.3862, 0.4515, 0.3533, 0.5085, 0.3862, 0.4515, 0.3989, 0.4568, 0.3533, 0.5085, 0.3287, 0.4897, 0.3753, 0.4432, 0.3818, 0.5203, 0.3533, 0.5085, 0.3989, 0.4568, 0.4125, 0.5244, 0.3989, 0.4568, 0.4125, 0.4586, 0.4125, 0.5244, 0.3818, 0.5203, 0.3989, 0.4568, 0.5572, 0.5244, 0.4125, 0.4586, 0.5572, 0.4586, 0.5572, 0.5244, 0.4125, 0.5244, 0.4125, 0.4586, 0.3862, 0.4515, 0.3287, 0.4897, 0.3533, 0.5085, 0.3862, 0.4515, 0.3753, 0.4432, 0.3287, 0.4897, 0.3669, 0.4323, 0.3099, 0.4652, 0.3287, 0.4897, 0.3669, 0.4323, 0.3287, 0.4897, 0.3753, 0.4432, 0.3989, 0.4568, 0.3533, 0.5085, 0.3818, 0.5203, 0.3989, 0.4568, 0.3862, 0.4515, 0.3533, 0.5085, 0.3616, 0.4196, 0.2981, 0.4366, 0.3099, 0.4652, 0.3616, 0.4196, 0.3099, 0.4652, 0.3669, 0.4323, 0.4125, 0.4586, 0.3818, 0.5203, 0.4125, 0.5244, 0.4125, 0.4586, 0.3989, 0.4568, 0.3818, 0.5203, 0.3598, 0.4059, 0.2941, 0.4059, 0.2981, 0.4366, 0.3598, 0.4059, 0.2981, 0.4366, 0.3616, 0.4196, 0.5572, 0.4586, 0.4125, 0.5244, 0.5572, 0.5244, 0.5572, 0.4586, 0.4125, 0.4586, 0.4125, 0.5244, 0.3598, 0.2178, 0.2941, 0.2178, 0.2941, 0.4059, 0.3598, 0.2178, 0.2941, 0.4059, 0.3598, 0.4059, 1.294, 0.4586, 1.294, 0.5244, 0.5704, 0.5244, 1.294, 0.4586, 0.5704, 0.5244, 0.5704, 0.4586, 1.294, 0.5244, 1.294, 0.4586, 0.5704, 0.4586, 1.294, 0.5244, 0.5704, 0.4586, 0.5704, 0.5244, 1.294, 0.4586, 1.294, 0.5244, 0.5704, 0.5244, 1.294, 0.4586, 0.5704, 0.5244, 0.5704, 0.4586, 1.294, 0.4586, 0.5704, 0.4586, 0.5704, 0.5244, 1.294, 0.5244, 1.294, 0.4586, 0.5704, 0.5244, 0.3412, 0.3599, 0.1043, 0.3599, 0.203, 0.4586, 0.1043, 0.623, 0.203, 0.5244, 0.203, 0.4586, 0.1043, 0.623, 0.203, 0.4586, 0.1043, 0.3599, 0.2688, 0.4586, 0.3412, 0.3599, 0.203, 0.4586, 0.3564, 0.3862, 0.3412, 0.3599, 0.2688, 0.4586, 0.3786, 0.3862, 0.3564, 0.3862, 0.2688, 0.4586, 0.4662, 0.4586, 0.3938, 0.3599, 0.3786, 0.3862, 0.4662, 0.4586, 0.3786, 0.3862, 0.2688, 0.4586, 0.3412, 0.623, 0.2688, 0.5244, 0.203, 0.5244, 0.3412, 0.623, 0.203, 0.5244, 0.1043, 0.623, 0.3412, 0.623, 0.3564, 0.5967, 0.2688, 0.5244, 0.4662, 0.5244, 0.3564, 0.5967, 0.3786, 0.5967, 0.4662, 0.5244, 0.2688, 0.4586, 0.2688, 0.5244, 0.4662, 0.5244, 0.4662, 0.4586, 0.2688, 0.4586, 0.4662, 0.5244, 0.2688, 0.5244, 0.3564, 0.5967, 0.532, 0.4586, 0.6043, 0.3599, 0.3938, 0.3599, 0.532, 0.4586, 0.3938, 0.3599, 0.4662, 0.4586, 0.6195, 0.3862, 0.6043, 0.3599, 0.532, 0.4586, 0.3938, 0.623, 0.4662, 0.5244, 0.3786, 0.5967, 0.6418, 0.3862, 0.6195, 0.3862, 0.532, 0.4586, 0.7293, 0.4586, 0.657, 0.3599, 0.6418, 0.3862, 0.7293, 0.4586, 0.6418, 0.3862, 0.532, 0.4586, 0.6043, 0.623, 0.532, 0.5244, 0.4662, 0.5244, 0.6043, 0.623, 0.4662, 0.5244, 0.3938, 0.623, 0.6043, 0.623, 0.6195, 0.5967, 0.532, 0.5244, 0.6418, 0.5967, 0.532, 0.5244, 0.6195, 0.5967, 0.7293, 0.5244, 0.532, 0.4586, 0.532, 0.5244, 0.7293, 0.5244, 0.7293, 0.4586, 0.532, 0.4586, 0.7293, 0.5244, 0.532, 0.5244, 0.6418, 0.5967, 0.7951, 0.4586, 0.657, 0.3599, 0.7293, 0.4586, 0.8938, 0.3599, 0.657, 0.3599, 0.7951, 0.4586, 0.657, 0.623, 0.7293, 0.5244, 0.6418, 0.5967, 0.7951, 0.5244, 0.8938, 0.3599, 0.7951, 0.4586, 0.7951, 0.5244, 0.7293, 0.5244, 0.657, 0.623, 0.8938, 0.623, 0.8938, 0.3599, 0.7951, 0.5244, 0.8938, 0.623, 0.7951, 0.5244, 0.657, 0.623, 0.3412, 0.3599, 0.203, 0.4586, 0.1043, 0.3599, 0.1043, 0.623, 0.203, 0.4586, 0.203, 0.5244, 0.1043, 0.623, 0.1043, 0.3599, 0.203, 0.4586, 0.2688, 0.4586, 0.203, 0.4586, 0.3412, 0.3599, 0.3564, 0.3862, 0.2688, 0.4586, 0.3412, 0.3599, 0.3786, 0.3862, 0.2688, 0.4586, 0.3564, 0.3862, 0.4662, 0.4586, 0.3786, 0.3862, 0.3938, 0.3599, 0.4662, 0.4586, 0.2688, 0.4586, 0.3786, 0.3862, 0.3412, 0.623, 0.203, 0.5244, 0.2688, 0.5244, 0.3412, 0.623, 0.1043, 0.623, 0.203, 0.5244, 0.3412, 0.623, 0.2688, 0.5244, 0.3564, 0.5967, 0.4662, 0.5244, 0.3786, 0.5967, 0.3564, 0.5967, 0.4662, 0.5244, 0.2688, 0.5244, 0.2688, 0.4586, 0.4662, 0.5244, 0.2688, 0.4586, 0.4662, 0.4586, 0.4662, 0.5244, 0.3564, 0.5967, 0.2688, 0.5244, 0.532, 0.4586, 0.3938, 0.3599, 0.6043, 0.3599, 0.532, 0.4586, 0.4662, 0.4586, 0.3938, 0.3599, 0.6195, 0.3862, 0.532, 0.4586, 0.6043, 0.3599, 0.3938, 0.623, 0.3786, 0.5967, 0.4662, 0.5244, 0.6418, 0.3862, 0.532, 0.4586, 0.6195, 0.3862, 0.7293, 0.4586, 0.6418, 0.3862, 0.657, 0.3599, 0.7293, 0.4586, 0.532, 0.4586, 0.6418, 0.3862, 0.6043, 0.623, 0.4662, 0.5244, 0.532, 0.5244, 0.6043, 0.623, 0.3938, 0.623, 0.4662, 0.5244, 0.6043, 0.623, 0.532, 0.5244, 0.6195, 0.5967, 0.7293, 0.5244, 0.6418, 0.5967, 0.6195, 0.5967, 0.7293, 0.5244, 0.532, 0.5244, 0.532, 0.4586, 0.7293, 0.5244, 0.532, 0.4586, 0.7293, 0.4586, 0.7293, 0.5244, 0.6195, 0.5967, 0.532, 0.5244, 0.7951, 0.4586, 0.657, 0.3599, 0.8938, 0.3599, 0.7951, 0.4586, 0.7293, 0.4586, 0.657, 0.3599, 0.657, 0.623, 0.6418, 0.5967, 0.7293, 0.5244, 0.7951, 0.5244, 0.7951, 0.4586, 0.8938, 0.3599, 0.7951, 0.5244, 0.657, 0.623, 0.7293, 0.5244, 0.8938, 0.623, 0.657, 0.623, 0.7951, 0.5244, 0.8938, 0.623, 0.7951, 0.5244, 0.8938, 0.3599, 0.3412, 0.6888, 0.1043, 0.4256, 0.1043, 0.6888, 0.3412, 0.6888, 0.3412, 0.4256, 0.1043, 0.4256, 0.6043, 0.6888, 0.6043, 0.4256, 0.3938, 0.4256, 0.6043, 0.6888, 0.3938, 0.4256, 0.3938, 0.6888, 0.8938, 0.6888, 0.8938, 0.4256, 0.657, 0.4256, 0.8938, 0.6888, 0.657, 0.4256, 0.657, 0.6888, 0.657, 0.6888, 0.8938, 0.4256, 0.8938, 0.6888, 0.657, 0.6888, 0.657, 0.4256, 0.8938, 0.4256, 0.3938, 0.6888, 0.3938, 0.4256, 0.6043, 0.4256, 0.3938, 0.6888, 0.6043, 0.4256, 0.6043, 0.6888, 0.1043, 0.6888, 0.1043, 0.4256, 0.3412, 0.4256, 0.1043, 0.6888, 0.3412, 0.4256, 0.3412, 0.6888, 0.6888, 0.3599, 0.4256, 0.623, 0.6888, 0.623, 0.6888, 0.3599, 0.4256, 0.3599, 0.4256, 0.623, 0.6888, 0.4586, 0.4256, 0.5244, 0.4256, 0.4586, 0.6888, 0.4586, 0.6888, 0.5244, 0.4256, 0.5244, 0.7951, 0.6888, 0.7293, 0.4256, 0.7951, 0.4256, 0.7951, 0.6888, 0.7293, 0.6888, 0.7293, 0.4256, 0.6888, 0.5244, 0.4256, 0.4586, 0.4256, 0.5244, 0.6888, 0.5244, 0.6888, 0.4586, 0.4256, 0.4586, 0.6888, 0.4586, 0.4256, 0.5244, 0.4256, 0.4586, 0.6888, 0.4586, 0.6888, 0.5244, 0.4256, 0.5244, 0.532, 0.6888, 0.4662, 0.4256, 0.532, 0.4256, 0.532, 0.6888, 0.4662, 0.6888, 0.4662, 0.4256, 0.6888, 0.5244, 0.4256, 0.4586, 0.4256, 0.5244, 0.6888, 0.5244, 0.6888, 0.4586, 0.4256, 0.4586, 0.6888, 0.4586, 0.4256, 0.5244, 0.4256, 0.4586, 0.6888, 0.4586, 0.6888, 0.5244, 0.4256, 0.5244, 0.2688, 0.6888, 0.203, 0.4256, 0.2688, 0.4256, 0.2688, 0.6888, 0.203, 0.6888, 0.203, 0.4256, 0.6888, 0.5244, 0.4256, 0.4586, 0.4256, 0.5244, 0.6888, 0.5244, 0.6888, 0.4586, 0.4256, 0.4586, 0.7293, 0.6888, 0.7951, 0.4256, 0.7293, 0.4256, 0.7293, 0.6888, 0.7951, 0.6888, 0.7951, 0.4256, 0.4662, 0.6888, 0.532, 0.4256, 0.4662, 0.4256, 0.4662, 0.6888, 0.532, 0.6888, 0.532, 0.4256, 0.203, 0.6888, 0.2688, 0.4256, 0.203, 0.4256, 0.203, 0.6888, 0.2688, 0.6888, 0.2688, 0.4256, 0.6888, 0.623, 0.4256, 0.3599, 0.6888, 0.3599, 0.6888, 0.623, 0.4256, 0.623, 0.4256, 0.3599, 0.6888, 0.5967, 0.4256, 0.623, 0.4256, 0.5967, 0.6888, 0.5967, 0.6888, 0.623, 0.4256, 0.623, 0.3786, 0.6888, 0.3564, 0.4256, 0.3786, 0.4256, 0.3786, 0.6888, 0.3564, 0.6888, 0.3564, 0.4256, 0.6888, 0.623, 0.4256, 0.5967, 0.4256, 0.623, 0.6888, 0.623, 0.6888, 0.5967, 0.4256, 0.5967, 0.6888, 0.623, 0.4256, 0.5967, 0.4256, 0.623, 0.6888, 0.623, 0.6888, 0.5967, 0.4256, 0.5967, 0.6418, 0.6888, 0.6195, 0.4256, 0.6418, 0.4256, 0.6418, 0.6888, 0.6195, 0.6888, 0.6195, 0.4256, 0.6888, 0.5967, 0.4256, 0.623, 0.4256, 0.5967, 0.6888, 0.5967, 0.6888, 0.623, 0.4256, 0.623, 0.6888, 0.3599, 0.4256, 0.3862, 0.4256, 0.3599, 0.6888, 0.3599, 0.6888, 0.3862, 0.4256, 0.3862, 0.6888, 0.3862, 0.4256, 0.3599, 0.4256, 0.3862, 0.6888, 0.3862, 0.6888, 0.3599, 0.4256, 0.3599, 0.6195, 0.6888, 0.6418, 0.4256, 0.6195, 0.4256, 0.6195, 0.6888, 0.6418, 0.6888, 0.6418, 0.4256, 0.6888, 0.3599, 0.4256, 0.3862, 0.4256, 0.3599, 0.6888, 0.3599, 0.6888, 0.3862, 0.4256, 0.3862, 0.3564, 0.6888, 0.3786, 0.4256, 0.3564, 0.4256, 0.3564, 0.6888, 0.3786, 0.6888, 0.3786, 0.4256, 0.6888, 0.3862, 0.4256, 0.3599, 0.4256, 0.3862, 0.6888, 0.3862, 0.6888, 0.3599, 0.4256, 0.3599])
me_shape_9_indexedfaceset.materials.append(mat_metal_goldpins_1)
me_shape_9_indexedfaceset.materials.append(mat_plastic_matte_black)
me_shape_9_indexedfaceset.update()

# ---- objects
ob_shape_9_indexedfaceset = bpy.data.objects.new('SHAPE_9_IndexedFaceSet', me_shape_9_indexedfaceset)

# ---- transforms, parenting, visibility, modifiers, constraints
ob_shape_9_indexedfaceset.location = (0.0, 0.0, 0.0)
ob_shape_9_indexedfaceset.rotation_euler = (1.571, 0.0, -3.142)
ob_shape_9_indexedfaceset.scale = (2.54, 2.54, 2.54)
_m = ob_shape_9_indexedfaceset.modifiers.new('Bevel', 'BEVEL')
_m.segments = 3
_m = ob_shape_9_indexedfaceset.modifiers.new('Auto Smooth', 'NODES')
_m.node_group = ng_auto_smooth
_gi = [s.identifier for s in ng_auto_smooth.interface.items_tree if s.item_type == 'SOCKET' and s.in_out == 'INPUT']
_m[_gi[1]] = 0.5236  # Angle

# ---- collection membership
col_collection.objects.link(ob_shape_9_indexedfaceset)

# ---- scene / render settings (as saved in the file)
scene.frame_start = 1; scene.frame_end = 250; scene.frame_set(1)
scene.render.engine = 'BLENDER_EEVEE_NEXT'
scene.cycles.sampling_pattern = 'TABULATED_SOBOL'
scene.cycles.use_light_tree = False
scene.eevee.ray_tracing_options.trace_max_roughness = 0.0
scene.view_settings.view_transform = 'Filmic'
bpy.context.view_layer.update()

# ---- added for rendering (the .blend has no active camera and no usable light): camera, sun
cam_auto = bpy.data.cameras.new('AutoCamera')
cam_auto.lens = 50.0
cam_auto.sensor_width = 36.0
cam_auto.clip_end = 1000.0
ob_auto_camera = bpy.data.objects.new('AutoCamera', cam_auto)
scene.collection.objects.link(ob_auto_camera)
ob_auto_camera.location = (12.3834, -14.8601, 14.7477)
ob_auto_camera.rotation_euler = (1.09748, -7.21219e-08, 0.694738)
scene.camera = ob_auto_camera
light_auto_sun = bpy.data.lights.new('AutoSun', 'SUN')
light_auto_sun.energy = 3.0
light_auto_sun.angle = 0.0523599
ob_auto_sun = bpy.data.objects.new('AutoSun', light_auto_sun)
scene.collection.objects.link(ob_auto_sun)
ob_auto_sun.rotation_euler = (0.872665, 0.174533, 0.523599)
bpy.context.view_layer.update()
